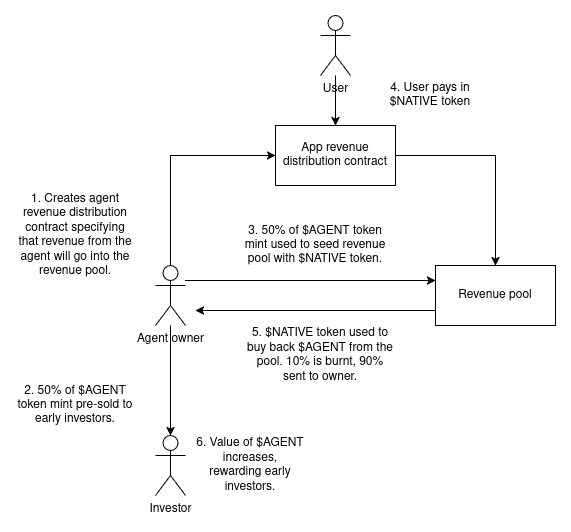

The diagram above was exported from draw.io. Its source (the exported page's mxGraphModel, read from the mxfile embedded in the PNG):
<mxGraphModel dx="1364" dy="765" grid="1" gridSize="10" guides="1" tooltips="1" connect="1" arrows="1" fold="1" page="1" pageScale="1" pageWidth="827" pageHeight="1169" math="0" shadow="0">
  <root>
    <mxCell id="WIyWlLk6GJQsqaUBKTNV-0" />
    <mxCell id="WIyWlLk6GJQsqaUBKTNV-1" parent="WIyWlLk6GJQsqaUBKTNV-0" />
    <mxCell id="_mgsNHdHu734R5LUx7_f-10" style="edgeStyle=orthogonalEdgeStyle;rounded=0;orthogonalLoop=1;jettySize=auto;html=1;entryX=0;entryY=0.5;entryDx=0;entryDy=0;" parent="WIyWlLk6GJQsqaUBKTNV-1" source="_mgsNHdHu734R5LUx7_f-0" target="_mgsNHdHu734R5LUx7_f-7" edge="1">
      <mxGeometry relative="1" as="geometry">
        <Array as="points">
          <mxPoint x="325" y="240" />
        </Array>
      </mxGeometry>
    </mxCell>
    <mxCell id="_mgsNHdHu734R5LUx7_f-16" style="edgeStyle=orthogonalEdgeStyle;rounded=0;orthogonalLoop=1;jettySize=auto;html=1;entryX=0;entryY=0.25;entryDx=0;entryDy=0;" parent="WIyWlLk6GJQsqaUBKTNV-1" source="_mgsNHdHu734R5LUx7_f-0" target="_mgsNHdHu734R5LUx7_f-6" edge="1">
      <mxGeometry relative="1" as="geometry">
        <Array as="points">
          <mxPoint x="370" y="365" />
          <mxPoint x="370" y="365" />
        </Array>
      </mxGeometry>
    </mxCell>
    <mxCell id="_mgsNHdHu734R5LUx7_f-0" value="Agent owner" style="shape=umlActor;verticalLabelPosition=bottom;verticalAlign=top;html=1;outlineConnect=0;" parent="WIyWlLk6GJQsqaUBKTNV-1" vertex="1">
      <mxGeometry x="310" y="350" width="30" height="60" as="geometry" />
    </mxCell>
    <mxCell id="_mgsNHdHu734R5LUx7_f-5" value="Investor" style="shape=umlActor;verticalLabelPosition=bottom;verticalAlign=top;html=1;outlineConnect=0;" parent="WIyWlLk6GJQsqaUBKTNV-1" vertex="1">
      <mxGeometry x="310" y="520" width="30" height="60" as="geometry" />
    </mxCell>
    <mxCell id="_mgsNHdHu734R5LUx7_f-17" style="edgeStyle=orthogonalEdgeStyle;rounded=0;orthogonalLoop=1;jettySize=auto;html=1;exitX=0;exitY=0.75;exitDx=0;exitDy=0;" parent="WIyWlLk6GJQsqaUBKTNV-1" source="_mgsNHdHu734R5LUx7_f-6" edge="1">
      <mxGeometry relative="1" as="geometry">
        <mxPoint x="350" y="395" as="targetPoint" />
      </mxGeometry>
    </mxCell>
    <mxCell id="_mgsNHdHu734R5LUx7_f-6" value="Revenue pool" style="rounded=0;whiteSpace=wrap;html=1;" parent="WIyWlLk6GJQsqaUBKTNV-1" vertex="1">
      <mxGeometry x="590" y="350" width="120" height="60" as="geometry" />
    </mxCell>
    <mxCell id="_mgsNHdHu734R5LUx7_f-13" style="edgeStyle=orthogonalEdgeStyle;rounded=0;orthogonalLoop=1;jettySize=auto;html=1;entryX=0.5;entryY=0;entryDx=0;entryDy=0;" parent="WIyWlLk6GJQsqaUBKTNV-1" source="_mgsNHdHu734R5LUx7_f-7" target="_mgsNHdHu734R5LUx7_f-6" edge="1">
      <mxGeometry relative="1" as="geometry">
        <Array as="points">
          <mxPoint x="650" y="240" />
        </Array>
      </mxGeometry>
    </mxCell>
    <mxCell id="_mgsNHdHu734R5LUx7_f-7" value="App revenue distribution contract" style="rounded=0;whiteSpace=wrap;html=1;" parent="WIyWlLk6GJQsqaUBKTNV-1" vertex="1">
      <mxGeometry x="430" y="210" width="120" height="60" as="geometry" />
    </mxCell>
    <mxCell id="_mgsNHdHu734R5LUx7_f-11" value="1. Creates agent revenue distribution contract specifying that revenue from the agent will go into the revenue pool. " style="text;html=1;align=center;verticalAlign=middle;whiteSpace=wrap;rounded=0;" parent="WIyWlLk6GJQsqaUBKTNV-1" vertex="1">
      <mxGeometry x="170" y="270" width="120" height="100" as="geometry" />
    </mxCell>
    <mxCell id="_mgsNHdHu734R5LUx7_f-14" style="edgeStyle=orthogonalEdgeStyle;rounded=0;orthogonalLoop=1;jettySize=auto;html=1;entryX=0.5;entryY=0;entryDx=0;entryDy=0;entryPerimeter=0;" parent="WIyWlLk6GJQsqaUBKTNV-1" source="_mgsNHdHu734R5LUx7_f-0" target="_mgsNHdHu734R5LUx7_f-5" edge="1">
      <mxGeometry relative="1" as="geometry" />
    </mxCell>
    <mxCell id="_mgsNHdHu734R5LUx7_f-15" value="2. 50% of $AGENT token mint pre-sold to early investors." style="text;html=1;align=center;verticalAlign=middle;whiteSpace=wrap;rounded=0;" parent="WIyWlLk6GJQsqaUBKTNV-1" vertex="1">
      <mxGeometry x="170" y="440" width="120" height="100" as="geometry" />
    </mxCell>
    <mxCell id="_mgsNHdHu734R5LUx7_f-19" style="edgeStyle=orthogonalEdgeStyle;rounded=0;orthogonalLoop=1;jettySize=auto;html=1;entryX=0.5;entryY=0;entryDx=0;entryDy=0;" parent="WIyWlLk6GJQsqaUBKTNV-1" source="_mgsNHdHu734R5LUx7_f-18" target="_mgsNHdHu734R5LUx7_f-7" edge="1">
      <mxGeometry relative="1" as="geometry" />
    </mxCell>
    <mxCell id="_mgsNHdHu734R5LUx7_f-18" value="User" style="shape=umlActor;verticalLabelPosition=bottom;verticalAlign=top;html=1;outlineConnect=0;" parent="WIyWlLk6GJQsqaUBKTNV-1" vertex="1">
      <mxGeometry x="475" y="100" width="30" height="60" as="geometry" />
    </mxCell>
    <mxCell id="_mgsNHdHu734R5LUx7_f-20" value="3. 50% of $AGENT token mint used to seed revenue pool with $NATIVE token." style="text;html=1;align=center;verticalAlign=middle;whiteSpace=wrap;rounded=0;" parent="WIyWlLk6GJQsqaUBKTNV-1" vertex="1">
      <mxGeometry x="390" y="310" width="160" height="40" as="geometry" />
    </mxCell>
    <mxCell id="_mgsNHdHu734R5LUx7_f-21" value="4. User pays in $NATIVE token" style="text;html=1;align=center;verticalAlign=middle;whiteSpace=wrap;rounded=0;" parent="WIyWlLk6GJQsqaUBKTNV-1" vertex="1">
      <mxGeometry x="530" y="160" width="110" height="40" as="geometry" />
    </mxCell>
    <mxCell id="_mgsNHdHu734R5LUx7_f-22" value="5. $NATIVE token used to buy back $AGENT from the pool. 10% is burnt, 90% sent to owner." style="text;html=1;align=center;verticalAlign=middle;whiteSpace=wrap;rounded=0;" parent="WIyWlLk6GJQsqaUBKTNV-1" vertex="1">
      <mxGeometry x="400" y="410" width="150" height="60" as="geometry" />
    </mxCell>
    <mxCell id="_mgsNHdHu734R5LUx7_f-23" value="6. Value of $AGENT increases, rewarding early investors." style="text;html=1;align=center;verticalAlign=middle;whiteSpace=wrap;rounded=0;" parent="WIyWlLk6GJQsqaUBKTNV-1" vertex="1">
      <mxGeometry x="350" y="520" width="110" height="60" as="geometry" />
    </mxCell>
  </root>
</mxGraphModel>